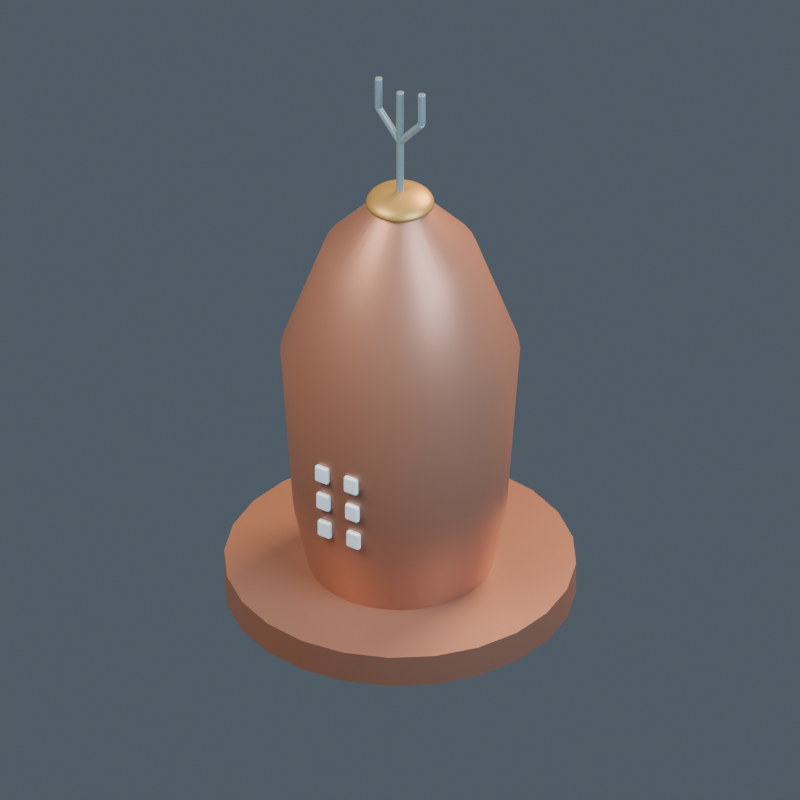 # Source: model.blend  (saved by Blender 4.5.92; exported with 4.5.12 LTS)
import bpy
from mathutils import Matrix  # noqa: F401  (used for matrix-valued properties, if any)

bpy.ops.wm.read_factory_settings(use_empty=True)
scene = bpy.context.scene
scene.name = '169 | Asteroid Shield'

# ---- collections
col_ac19___asteroid_shield = bpy.data.collections.new('AC19 | Asteroid Shield'); scene.collection.children.link(col_ac19___asteroid_shield)

# ---- materials (node trees are filled in below, after node groups)
mat_achaean___body = bpy.data.materials.new('achaean | body')
mat_achaean___body.diffuse_color = (0.4, 0.18, 0.12, 1.0)
mat_achaean___cap = bpy.data.materials.new('achaean | cap')
mat_achaean___cap.diffuse_color = (0.47, 0.28, 0.08, 1.0)
mat_achaean___light = bpy.data.materials.new('achaean | light')
mat_achaean___light.diffuse_color = (0.65, 0.78, 0.9, 1.0)
mat_achaean___trim = bpy.data.materials.new('achaean | trim')
mat_achaean___trim.diffuse_color = (0.22, 0.31, 0.36, 1.0)

# ---- material node trees
mat_achaean___body.use_nodes = True; mat_achaean___body.node_tree.nodes.clear()
_N = mat_achaean___body.node_tree.nodes; _L = mat_achaean___body.node_tree.links
n0 = _N.new('ShaderNodeBsdfPrincipled'); n0.name = 'Principled BSDF'; n0.location = (-200, 100)
n0.inputs[0].default_value = (0.4, 0.18, 0.12, 1.0)
n0.inputs[1].default_value = 0.45
n0.inputs[2].default_value = 0.43
n0.inputs[27].default_value = (0.4, 0.18, 0.12, 1.0)
n1 = _N.new('ShaderNodeOutputMaterial'); n1.name = 'Material Output'; n1.location = (200, 100)
_L.new(n0.outputs[0], n1.inputs[0])
n1.is_active_output = True
mat_achaean___cap.use_nodes = True; mat_achaean___cap.node_tree.nodes.clear()
_N = mat_achaean___cap.node_tree.nodes; _L = mat_achaean___cap.node_tree.links
n0 = _N.new('ShaderNodeBsdfPrincipled'); n0.name = 'Principled BSDF'; n0.location = (-200, 100)
n0.inputs[0].default_value = (0.47, 0.28, 0.08, 1.0)
n0.inputs[1].default_value = 0.45
n0.inputs[2].default_value = 0.43
n0.inputs[27].default_value = (0.47, 0.28, 0.08, 1.0)
n1 = _N.new('ShaderNodeOutputMaterial'); n1.name = 'Material Output'; n1.location = (200, 100)
_L.new(n0.outputs[0], n1.inputs[0])
n1.is_active_output = True
mat_achaean___light.use_nodes = True; mat_achaean___light.node_tree.nodes.clear()
_N = mat_achaean___light.node_tree.nodes; _L = mat_achaean___light.node_tree.links
n0 = _N.new('ShaderNodeBsdfPrincipled'); n0.name = 'Principled BSDF'; n0.location = (-200, 100)
n0.inputs[0].default_value = (0.65, 0.78, 0.9, 1.0)
n0.inputs[1].default_value = 0.1
n0.inputs[2].default_value = 0.43
n0.inputs[27].default_value = (0.65, 0.78, 0.9, 1.0)
n0.inputs[28].default_value = 0.25
n1 = _N.new('ShaderNodeOutputMaterial'); n1.name = 'Material Output'; n1.location = (200, 100)
_L.new(n0.outputs[0], n1.inputs[0])
n1.is_active_output = True
mat_achaean___trim.use_nodes = True; mat_achaean___trim.node_tree.nodes.clear()
_N = mat_achaean___trim.node_tree.nodes; _L = mat_achaean___trim.node_tree.links
n0 = _N.new('ShaderNodeBsdfPrincipled'); n0.name = 'Principled BSDF'; n0.location = (-200, 100)
n0.inputs[0].default_value = (0.22, 0.31, 0.36, 1.0)
n0.inputs[1].default_value = 0.45
n0.inputs[2].default_value = 0.43
n0.inputs[27].default_value = (0.22, 0.31, 0.36, 1.0)
n1 = _N.new('ShaderNodeOutputMaterial'); n1.name = 'Material Output'; n1.location = (200, 100)
_L.new(n0.outputs[0], n1.inputs[0])
n1.is_active_output = True

# ---- world
world_openfa_ambient = bpy.data.worlds.new('OpenFA ambient'); scene.world = world_openfa_ambient
world_openfa_ambient.use_nodes = True; world_openfa_ambient.node_tree.nodes.clear()
_N = world_openfa_ambient.node_tree.nodes; _L = world_openfa_ambient.node_tree.links
n0 = _N.new('ShaderNodeBackground'); n0.name = 'Background'; n0.location = (-200, 100)
n0.inputs[0].default_value = (0.19, 0.24, 0.3, 1.0)
n0.inputs[1].default_value = 0.45
n1 = _N.new('ShaderNodeOutputWorld'); n1.name = 'World Output'; n1.location = (200, 100)
_L.new(n0.outputs[0], n1.inputs[0])
n1.is_active_output = True

# ---- cameras
cam_camera = bpy.data.cameras.new('Camera')
cam_camera.type = 'ORTHO'
cam_camera.clip_end = 100.0
cam_camera.ortho_scale = 4.627

# ---- lights
light_area = bpy.data.lights.new('Area', 'AREA')
light_area.color = (1.0, 0.91, 0.78)
light_area.energy = 1100.0
light_area.size = 5.0
light_area.size_y = 1.0
light_area_001 = bpy.data.lights.new('Area.001', 'AREA')
light_area_001.color = (0.65, 0.83, 1.0)
light_area_001.energy = 650.0
light_area_001.size = 4.0
light_area_001.size_y = 1.0
light_area_002 = bpy.data.lights.new('Area.002', 'AREA')
light_area_002.color = (1.0, 0.66, 0.35)
light_area_002.energy = 900.0
light_area_002.size = 3.0
light_area_002.size_y = 1.0

# ---- meshes
me_foundation_drum_mesh = bpy.data.meshes.new('Foundation drum mesh')
me_foundation_drum_mesh.from_pydata([(1.02, 0.0, 0.0), (0.9852, 0.264, 0.0), (0.8833, 0.51, 0.0), (0.7212, 0.7212, 0.0), (0.51, 0.8833, 0.0), (0.264, 0.9852, 0.0), (6.246e-17, 1.02, 0.0), (-0.264, 0.9852, 0.0), (-0.51, 0.8833, 0.0), (-0.7212, 0.7212, 0.0), (-0.8833, 0.51, 0.0), (-0.9852, 0.264, 0.0), (-1.02, 1.249e-16, 0.0), (-0.9852, -0.264, 0.0), (-0.8833, -0.51, 0.0), (-0.7212, -0.7212, 0.0), (-0.51, -0.8833, 0.0), (-0.264, -0.9852, 0.0), (-1.874e-16, -1.02, 0.0), (0.264, -0.9852, 0.0), (0.51, -0.8833, 0.0), (0.7212, -0.7212, 0.0), (0.8833, -0.51, 0.0), (0.9852, -0.264, 0.0), (1.02, 0.0, 0.2), (0.9852, 0.264, 0.2), (0.8833, 0.51, 0.2), (0.7212, 0.7212, 0.2), (0.51, 0.8833, 0.2), (0.264, 0.9852, 0.2), (6.246e-17, 1.02, 0.2), (-0.264, 0.9852, 0.2), (-0.51, 0.8833, 0.2), (-0.7212, 0.7212, 0.2), (-0.8833, 0.51, 0.2), (-0.9852, 0.264, 0.2), (-1.02, 1.249e-16, 0.2), (-0.9852, -0.264, 0.2), (-0.8833, -0.51, 0.2), (-0.7212, -0.7212, 0.2), (-0.51, -0.8833, 0.2), (-0.264, -0.9852, 0.2), (-1.874e-16, -1.02, 0.2), (0.264, -0.9852, 0.2), (0.51, -0.8833, 0.2), (0.7212, -0.7212, 0.2), (0.8833, -0.51, 0.2), (0.9852, -0.264, 0.2)], [], [(23, 22, 21, 20, 19, 18, 17, 16, 15, 14, 13, 12, 11, 10, 9, 8, 7, 6, 5, 4, 3, 2, 1, 0), (0, 1, 25, 24), (1, 2, 26, 25), (2, 3, 27, 26), (3, 4, 28, 27), (4, 5, 29, 28), (5, 6, 30, 29), (6, 7, 31, 30), (7, 8, 32, 31), (8, 9, 33, 32), (9, 10, 34, 33), (10, 11, 35, 34), (11, 12, 36, 35), (12, 13, 37, 36), (13, 14, 38, 37), (14, 15, 39, 38), (15, 16, 40, 39), (16, 17, 41, 40), (17, 18, 42, 41), (18, 19, 43, 42), (19, 20, 44, 43), (20, 21, 45, 44), (21, 22, 46, 45), (22, 23, 47, 46), (23, 0, 24, 47), (24, 25, 26, 27, 28, 29, 30, 31, 32, 33, 34, 35, 36, 37, 38, 39, 40, 41, 42, 43, 44, 45, 46, 47)])
me_foundation_drum_mesh.polygons.foreach_set('use_smooth', [0, 1, 1, 1, 1, 1, 1, 1, 1, 1, 1, 1, 1, 1, 1, 1, 1, 1, 1, 1, 1, 1, 1, 1, 1, 0])
me_foundation_drum_mesh.materials.append(mat_achaean___body)
me_foundation_drum_mesh.update()
me_bulb_shaped_chamber_mesh = bpy.data.meshes.new('Bulb shaped chamber mesh')
me_bulb_shaped_chamber_mesh.from_pydata([(0.496, 0.0, 0.0), (0.4865, 0.09676, 0.0), (0.4582, 0.1898, 0.0), (0.4124, 0.2756, 0.0), (0.3507, 0.3507, 0.0), (0.2756, 0.4124, 0.0), (0.1898, 0.4582, 0.0), (0.09676, 0.4865, 0.0), (3.037e-17, 0.496, 0.0), (-0.09676, 0.4865, 0.0), (-0.1898, 0.4582, 0.0), (-0.2756, 0.4124, 0.0), (-0.3507, 0.3507, 0.0), (-0.4124, 0.2756, 0.0), (-0.4582, 0.1898, 0.0), (-0.4865, 0.09676, 0.0), (-0.496, 6.074e-17, 0.0), (-0.4865, -0.09676, 0.0), (-0.4582, -0.1898, 0.0), (-0.4124, -0.2756, 0.0), (-0.3507, -0.3507, 0.0), (-0.2756, -0.4124, 0.0), (-0.1898, -0.4582, 0.0), (-0.09676, -0.4865, 0.0), (-9.111e-17, -0.496, 0.0), (0.09676, -0.4865, 0.0), (0.1898, -0.4582, 0.0), (0.2756, -0.4124, 0.0), (0.3507, -0.3507, 0.0), (0.4124, -0.2756, 0.0), (0.4582, -0.1898, 0.0), (0.4865, -0.09676, 0.0), (0.62, 0.0, 0.594), (0.6081, 0.121, 0.594), (0.5728, 0.2373, 0.594), (0.5155, 0.3445, 0.594), (0.4384, 0.4384, 0.594), (0.3445, 0.5155, 0.594), (0.2373, 0.5728, 0.594), (0.121, 0.6081, 0.594), (3.796e-17, 0.62, 0.594), (-0.121, 0.6081, 0.594), (-0.2373, 0.5728, 0.594), (-0.3445, 0.5155, 0.594), (-0.4384, 0.4384, 0.594), (-0.5155, 0.3445, 0.594), (-0.5728, 0.2373, 0.594), (-0.6081, 0.121, 0.594), (-0.62, 7.593e-17, 0.594), (-0.6081, -0.121, 0.594), (-0.5728, -0.2373, 0.594), (-0.5155, -0.3445, 0.594), (-0.4384, -0.4384, 0.594), (-0.3445, -0.5155, 0.594), (-0.2373, -0.5728, 0.594), (-0.121, -0.6081, 0.594), (-1.139e-16, -0.62, 0.594), (0.121, -0.6081, 0.594), (0.2373, -0.5728, 0.594), (0.3445, -0.5155, 0.594), (0.4384, -0.4384, 0.594), (0.5155, -0.3445, 0.594), (0.5728, -0.2373, 0.594), (0.6081, -0.121, 0.594), (0.6944, 0.0, 1.674), (0.6811, 0.1355, 1.674), (0.6415, 0.2657, 1.674), (0.5774, 0.3858, 1.674), (0.491, 0.491, 1.674), (0.3858, 0.5774, 1.674), (0.2657, 0.6415, 1.674), (0.1355, 0.6811, 1.674), (4.252e-17, 0.6944, 1.674), (-0.1355, 0.6811, 1.674), (-0.2657, 0.6415, 1.674), (-0.3858, 0.5774, 1.674), (-0.491, 0.491, 1.674), (-0.5774, 0.3858, 1.674), (-0.6415, 0.2657, 1.674), (-0.6811, 0.1355, 1.674), (-0.6944, 8.504e-17, 1.674), (-0.6811, -0.1355, 1.674), (-0.6415, -0.2657, 1.674), (-0.5774, -0.3858, 1.674), (-0.491, -0.491, 1.674), (-0.3858, -0.5774, 1.674), (-0.2657, -0.6415, 1.674), (-0.1355, -0.6811, 1.674), (-1.276e-16, -0.6944, 1.674), (0.1355, -0.6811, 1.674), (0.2657, -0.6415, 1.674), (0.3858, -0.5774, 1.674), (0.491, -0.491, 1.674), (0.5774, -0.3858, 1.674), (0.6415, -0.2657, 1.674), (0.6811, -0.1355, 1.674), (0.4464, 0.0, 2.376), (0.4378, 0.08709, 2.376), (0.4124, 0.1708, 2.376), (0.3712, 0.248, 2.376), (0.3157, 0.3157, 2.376), (0.248, 0.3712, 2.376), (0.1708, 0.4124, 2.376), (0.08709, 0.4378, 2.376), (2.733e-17, 0.4464, 2.376), (-0.08709, 0.4378, 2.376), (-0.1708, 0.4124, 2.376), (-0.248, 0.3712, 2.376), (-0.3157, 0.3157, 2.376), (-0.3712, 0.248, 2.376), (-0.4124, 0.1708, 2.376), (-0.4378, 0.08709, 2.376), (-0.4464, 5.467e-17, 2.376), (-0.4378, -0.08709, 2.376), (-0.4124, -0.1708, 2.376), (-0.3712, -0.248, 2.376), (-0.3157, -0.3157, 2.376), (-0.248, -0.3712, 2.376), (-0.1708, -0.4124, 2.376), (-0.08709, -0.4378, 2.376), (-8.2e-17, -0.4464, 2.376), (0.08709, -0.4378, 2.376), (0.1708, -0.4124, 2.376), (0.248, -0.3712, 2.376), (0.3157, -0.3157, 2.376), (0.3712, -0.248, 2.376), (0.4124, -0.1708, 2.376), (0.4378, -0.08709, 2.376), (0.155, 0.0, 2.7), (0.152, 0.03024, 2.7), (0.1432, 0.05932, 2.7), (0.1289, 0.08611, 2.7), (0.1096, 0.1096, 2.7), (0.08611, 0.1289, 2.7), (0.05932, 0.1432, 2.7), (0.03024, 0.152, 2.7), (9.491e-18, 0.155, 2.7), (-0.03024, 0.152, 2.7), (-0.05932, 0.1432, 2.7), (-0.08611, 0.1289, 2.7), (-0.1096, 0.1096, 2.7), (-0.1289, 0.08611, 2.7), (-0.1432, 0.05932, 2.7), (-0.152, 0.03024, 2.7), (-0.155, 1.898e-17, 2.7), (-0.152, -0.03024, 2.7), (-0.1432, -0.05932, 2.7), (-0.1289, -0.08611, 2.7), (-0.1096, -0.1096, 2.7), (-0.08611, -0.1289, 2.7), (-0.05932, -0.1432, 2.7), (-0.03024, -0.152, 2.7), (-2.847e-17, -0.155, 2.7), (0.03024, -0.152, 2.7), (0.05932, -0.1432, 2.7), (0.08611, -0.1289, 2.7), (0.1096, -0.1096, 2.7), (0.1289, -0.08611, 2.7), (0.1432, -0.05932, 2.7), (0.152, -0.03024, 2.7)], [], [(31, 30, 29, 28, 27, 26, 25, 24, 23, 22, 21, 20, 19, 18, 17, 16, 15, 14, 13, 12, 11, 10, 9, 8, 7, 6, 5, 4, 3, 2, 1, 0), (0, 1, 33, 32), (1, 2, 34, 33), (2, 3, 35, 34), (3, 4, 36, 35), (4, 5, 37, 36), (5, 6, 38, 37), (6, 7, 39, 38), (7, 8, 40, 39), (8, 9, 41, 40), (9, 10, 42, 41), (10, 11, 43, 42), (11, 12, 44, 43), (12, 13, 45, 44), (13, 14, 46, 45), (14, 15, 47, 46), (15, 16, 48, 47), (16, 17, 49, 48), (17, 18, 50, 49), (18, 19, 51, 50), (19, 20, 52, 51), (20, 21, 53, 52), (21, 22, 54, 53), (22, 23, 55, 54), (23, 24, 56, 55), (24, 25, 57, 56), (25, 26, 58, 57), (26, 27, 59, 58), (27, 28, 60, 59), (28, 29, 61, 60), (29, 30, 62, 61), (30, 31, 63, 62), (31, 0, 32, 63), (32, 33, 65, 64), (33, 34, 66, 65), (34, 35, 67, 66), (35, 36, 68, 67), (36, 37, 69, 68), (37, 38, 70, 69), (38, 39, 71, 70), (39, 40, 72, 71), (40, 41, 73, 72), (41, 42, 74, 73), (42, 43, 75, 74), (43, 44, 76, 75), (44, 45, 77, 76), (45, 46, 78, 77), (46, 47, 79, 78), (47, 48, 80, 79), (48, 49, 81, 80), (49, 50, 82, 81), (50, 51, 83, 82), (51, 52, 84, 83), (52, 53, 85, 84), (53, 54, 86, 85), (54, 55, 87, 86), (55, 56, 88, 87), (56, 57, 89, 88), (57, 58, 90, 89), (58, 59, 91, 90), (59, 60, 92, 91), (60, 61, 93, 92), (61, 62, 94, 93), (62, 63, 95, 94), (63, 32, 64, 95), (64, 65, 97, 96), (65, 66, 98, 97), (66, 67, 99, 98), (67, 68, 100, 99), (68, 69, 101, 100), (69, 70, 102, 101), (70, 71, 103, 102), (71, 72, 104, 103), (72, 73, 105, 104), (73, 74, 106, 105), (74, 75, 107, 106), (75, 76, 108, 107), (76, 77, 109, 108), (77, 78, 110, 109), (78, 79, 111, 110), (79, 80, 112, 111), (80, 81, 113, 112), (81, 82, 114, 113), (82, 83, 115, 114), (83, 84, 116, 115), (84, 85, 117, 116), (85, 86, 118, 117), (86, 87, 119, 118), (87, 88, 120, 119), (88, 89, 121, 120), (89, 90, 122, 121), (90, 91, 123, 122), (91, 92, 124, 123), (92, 93, 125, 124), (93, 94, 126, 125), (94, 95, 127, 126), (95, 64, 96, 127), (96, 97, 129, 128), (97, 98, 130, 129), (98, 99, 131, 130), (99, 100, 132, 131), (100, 101, 133, 132), (101, 102, 134, 133), (102, 103, 135, 134), (103, 104, 136, 135), (104, 105, 137, 136), (105, 106, 138, 137), (106, 107, 139, 138), (107, 108, 140, 139), (108, 109, 141, 140), (109, 110, 142, 141), (110, 111, 143, 142), (111, 112, 144, 143), (112, 113, 145, 144), (113, 114, 146, 145), (114, 115, 147, 146), (115, 116, 148, 147), (116, 117, 149, 148), (117, 118, 150, 149), (118, 119, 151, 150), (119, 120, 152, 151), (120, 121, 153, 152), (121, 122, 154, 153), (122, 123, 155, 154), (123, 124, 156, 155), (124, 125, 157, 156), (125, 126, 158, 157), (126, 127, 159, 158), (127, 96, 128, 159), (128, 129, 130, 131, 132, 133, 134, 135, 136, 137, 138, 139, 140, 141, 142, 143, 144, 145, 146, 147, 148, 149, 150, 151, 152, 153, 154, 155, 156, 157, 158, 159)])
me_bulb_shaped_chamber_mesh.polygons.foreach_set('use_smooth', [0, 1, 1, 1, 1, 1, 1, 1, 1, 1, 1, 1, 1, 1, 1, 1, 1, 1, 1, 1, 1, 1, 1, 1, 1, 1, 1, 1, 1, 1, 1, 1, 1, 1, 1, 1, 1, 1, 1, 1, 1, 1, 1, 1, 1, 1, 1, 1, 1, 1, 1, 1, 1, 1, 1, 1, 1, 1, 1, 1, 1, 1, 1, 1, 1, 1, 1, 1, 1, 1, 1, 1, 1, 1, 1, 1, 1, 1, 1, 1, 1, 1, 1, 1, 1, 1, 1, 1, 1, 1, 1, 1, 1, 1, 1, 1, 1, 1, 1, 1, 1, 1, 1, 1, 1, 1, 1, 1, 1, 1, 1, 1, 1, 1, 1, 1, 1, 1, 1, 1, 1, 1, 1, 1, 1, 1, 1, 1, 1, 0])
me_bulb_shaped_chamber_mesh.materials.append(mat_achaean___body)
me_bulb_shaped_chamber_mesh.update()
me_tower_crown_mesh = bpy.data.meshes.new('Tower crown mesh')
me_tower_crown_mesh.from_pydata([(0.1984, 0.0, 2.7), (0.1946, 0.03871, 2.7), (0.1833, 0.07592, 2.7), (0.165, 0.1102, 2.7), (0.1403, 0.1403, 2.7), (0.1102, 0.165, 2.7), (0.07592, 0.1833, 2.7), (0.03871, 0.1946, 2.7), (1.215e-17, 0.1984, 2.7), (-0.03871, 0.1946, 2.7), (-0.07592, 0.1833, 2.7), (-0.1102, 0.165, 2.7), (-0.1403, 0.1403, 2.7), (-0.165, 0.1102, 2.7), (-0.1833, 0.07592, 2.7), (-0.1946, 0.03871, 2.7), (-0.1984, 2.43e-17, 2.7), (-0.1946, -0.03871, 2.7), (-0.1833, -0.07592, 2.7), (-0.165, -0.1102, 2.7), (-0.1403, -0.1403, 2.7), (-0.1102, -0.165, 2.7), (-0.07592, -0.1833, 2.7), (-0.03871, -0.1946, 2.7), (-3.645e-17, -0.1984, 2.7), (0.03871, -0.1946, 2.7), (0.07592, -0.1833, 2.7), (0.1102, -0.165, 2.7), (0.1403, -0.1403, 2.7), (0.165, -0.1102, 2.7), (0.1833, -0.07592, 2.7), (0.1946, -0.03871, 2.7), (0.1954, 0.0, 2.716), (0.1916, 0.03812, 2.716), (0.1805, 0.07477, 2.716), (0.1625, 0.1086, 2.716), (0.1382, 0.1382, 2.716), (0.1086, 0.1625, 2.716), (0.07477, 0.1805, 2.716), (0.03812, 0.1916, 2.716), (1.196e-17, 0.1954, 2.716), (-0.03812, 0.1916, 2.716), (-0.07477, 0.1805, 2.716), (-0.1086, 0.1625, 2.716), (-0.1382, 0.1382, 2.716), (-0.1625, 0.1086, 2.716), (-0.1805, 0.07477, 2.716), (-0.1916, 0.03812, 2.716), (-0.1954, 2.393e-17, 2.716), (-0.1916, -0.03812, 2.716), (-0.1805, -0.07477, 2.716), (-0.1625, -0.1086, 2.716), (-0.1382, -0.1382, 2.716), (-0.1086, -0.1625, 2.716), (-0.07477, -0.1805, 2.716), (-0.03812, -0.1916, 2.716), (-3.589e-17, -0.1954, 2.716), (0.03812, -0.1916, 2.716), (0.07477, -0.1805, 2.716), (0.1086, -0.1625, 2.716), (0.1382, -0.1382, 2.716), (0.1625, -0.1086, 2.716), (0.1805, -0.07477, 2.716), (0.1916, -0.03812, 2.716), (0.1864, 0.0, 2.731), (0.1829, 0.03637, 2.731), (0.1722, 0.07135, 2.731), (0.155, 0.1036, 2.731), (0.1318, 0.1318, 2.731), (0.1036, 0.155, 2.731), (0.07135, 0.1722, 2.731), (0.03637, 0.1829, 2.731), (1.142e-17, 0.1864, 2.731), (-0.03637, 0.1829, 2.731), (-0.07135, 0.1722, 2.731), (-0.1036, 0.155, 2.731), (-0.1318, 0.1318, 2.731), (-0.155, 0.1036, 2.731), (-0.1722, 0.07135, 2.731), (-0.1829, 0.03637, 2.731), (-0.1864, 2.283e-17, 2.731), (-0.1829, -0.03637, 2.731), (-0.1722, -0.07135, 2.731), (-0.155, -0.1036, 2.731), (-0.1318, -0.1318, 2.731), (-0.1036, -0.155, 2.731), (-0.07135, -0.1722, 2.731), (-0.03637, -0.1829, 2.731), (-3.425e-17, -0.1864, 2.731), (0.03637, -0.1829, 2.731), (0.07135, -0.1722, 2.731), (0.1036, -0.155, 2.731), (0.1318, -0.1318, 2.731), (0.155, -0.1036, 2.731), (0.1722, -0.07135, 2.731), (0.1829, -0.03637, 2.731), (0.1718, 0.0, 2.745), (0.1685, 0.03352, 2.745), (0.1587, 0.06575, 2.745), (0.1429, 0.09546, 2.745), (0.1215, 0.1215, 2.745), (0.09546, 0.1429, 2.745), (0.06575, 0.1587, 2.745), (0.03352, 0.1685, 2.745), (1.052e-17, 0.1718, 2.745), (-0.03352, 0.1685, 2.745), (-0.06575, 0.1587, 2.745), (-0.09546, 0.1429, 2.745), (-0.1215, 0.1215, 2.745), (-0.1429, 0.09546, 2.745), (-0.1587, 0.06575, 2.745), (-0.1685, 0.03352, 2.745), (-0.1718, 2.104e-17, 2.745), (-0.1685, -0.03352, 2.745), (-0.1587, -0.06575, 2.745), (-0.1429, -0.09546, 2.745), (-0.1215, -0.1215, 2.745), (-0.09546, -0.1429, 2.745), (-0.06575, -0.1587, 2.745), (-0.03352, -0.1685, 2.745), (-3.156e-17, -0.1718, 2.745), (0.03352, -0.1685, 2.745), (0.06575, -0.1587, 2.745), (0.09546, -0.1429, 2.745), (0.1215, -0.1215, 2.745), (0.1429, -0.09546, 2.745), (0.1587, -0.06575, 2.745), (0.1685, -0.03352, 2.745), (0.152, 0.0, 2.757), (0.1491, 0.02965, 2.757), (0.1404, 0.05816, 2.757), (0.1264, 0.08444, 2.757), (0.1075, 0.1075, 2.757), (0.08444, 0.1264, 2.757), (0.05816, 0.1404, 2.757), (0.02965, 0.1491, 2.757), (9.306e-18, 0.152, 2.757), (-0.02965, 0.1491, 2.757), (-0.05816, 0.1404, 2.757), (-0.08444, 0.1264, 2.757), (-0.1075, 0.1075, 2.757), (-0.1264, 0.08444, 2.757), (-0.1404, 0.05816, 2.757), (-0.1491, 0.02965, 2.757), (-0.152, 1.861e-17, 2.757), (-0.1491, -0.02965, 2.757), (-0.1404, -0.05816, 2.757), (-0.1264, -0.08444, 2.757), (-0.1075, -0.1075, 2.757), (-0.08444, -0.1264, 2.757), (-0.05816, -0.1404, 2.757), (-0.02965, -0.1491, 2.757), (-2.792e-17, -0.152, 2.757), (0.02965, -0.1491, 2.757), (0.05816, -0.1404, 2.757), (0.08444, -0.1264, 2.757), (0.1075, -0.1075, 2.757), (0.1264, -0.08444, 2.757), (0.1404, -0.05816, 2.757), (0.1491, -0.02965, 2.757), (0.1275, 0.0, 2.768), (0.1251, 0.02488, 2.768), (0.1178, 0.0488, 2.768), (0.106, 0.07085, 2.768), (0.09018, 0.09018, 2.768), (0.07085, 0.106, 2.768), (0.0488, 0.1178, 2.768), (0.02488, 0.1251, 2.768), (7.809e-18, 0.1275, 2.768), (-0.02488, 0.1251, 2.768), (-0.0488, 0.1178, 2.768), (-0.07085, 0.106, 2.768), (-0.09018, 0.09018, 2.768), (-0.106, 0.07085, 2.768), (-0.1178, 0.0488, 2.768), (-0.1251, 0.02488, 2.768), (-0.1275, 1.562e-17, 2.768), (-0.1251, -0.02488, 2.768), (-0.1178, -0.0488, 2.768), (-0.106, -0.07085, 2.768), (-0.09018, -0.09018, 2.768), (-0.07085, -0.106, 2.768), (-0.0488, -0.1178, 2.768), (-0.02488, -0.1251, 2.768), (-2.343e-17, -0.1275, 2.768), (0.02488, -0.1251, 2.768), (0.0488, -0.1178, 2.768), (0.07085, -0.106, 2.768), (0.09018, -0.09018, 2.768), (0.106, -0.07085, 2.768), (0.1178, -0.0488, 2.768), (0.1251, -0.02488, 2.768), (0.0992, 0.0, 2.777), (0.09729, 0.01935, 2.777), (0.09165, 0.03796, 2.777), (0.08248, 0.05511, 2.777), (0.07014, 0.07014, 2.777), (0.05511, 0.08248, 2.777), (0.03796, 0.09165, 2.777), (0.01935, 0.09729, 2.777), (6.074e-18, 0.0992, 2.777), (-0.01935, 0.09729, 2.777), (-0.03796, 0.09165, 2.777), (-0.05511, 0.08248, 2.777), (-0.07014, 0.07014, 2.777), (-0.08248, 0.05511, 2.777), (-0.09165, 0.03796, 2.777), (-0.09729, 0.01935, 2.777), (-0.0992, 1.215e-17, 2.777), (-0.09729, -0.01935, 2.777), (-0.09165, -0.03796, 2.777), (-0.08248, -0.05511, 2.777), (-0.07014, -0.07014, 2.777), (-0.05511, -0.08248, 2.777), (-0.03796, -0.09165, 2.777), (-0.01935, -0.09729, 2.777), (-1.822e-17, -0.0992, 2.777), (0.01935, -0.09729, 2.777), (0.03796, -0.09165, 2.777), (0.05511, -0.08248, 2.777), (0.07014, -0.07014, 2.777), (0.08248, -0.05511, 2.777), (0.09165, -0.03796, 2.777), (0.09729, -0.01935, 2.777), (0.06786, 0.0, 2.784), (0.06655, 0.01324, 2.784), (0.06269, 0.02597, 2.784), (0.05642, 0.0377, 2.784), (0.04798, 0.04798, 2.784), (0.0377, 0.05642, 2.784), (0.02597, 0.06269, 2.784), (0.01324, 0.06655, 2.784), (4.155e-18, 0.06786, 2.784), (-0.01324, 0.06655, 2.784), (-0.02597, 0.06269, 2.784), (-0.0377, 0.05642, 2.784), (-0.04798, 0.04798, 2.784), (-0.05642, 0.0377, 2.784), (-0.06269, 0.02597, 2.784), (-0.06655, 0.01324, 2.784), (-0.06786, 8.31e-18, 2.784), (-0.06655, -0.01324, 2.784), (-0.06269, -0.02597, 2.784), (-0.05642, -0.0377, 2.784), (-0.04798, -0.04798, 2.784), (-0.0377, -0.05642, 2.784), (-0.02597, -0.06269, 2.784), (-0.01324, -0.06655, 2.784), (-1.247e-17, -0.06786, 2.784), (0.01324, -0.06655, 2.784), (0.02597, -0.06269, 2.784), (0.0377, -0.05642, 2.784), (0.04798, -0.04798, 2.784), (0.05642, -0.0377, 2.784), (0.06269, -0.02597, 2.784), (0.06655, -0.01324, 2.784), (0.03445, 0.0, 2.788), (0.03379, 0.006721, 2.788), (0.03183, 0.01318, 2.788), (0.02865, 0.01914, 2.788), (0.02436, 0.02436, 2.788), (0.01914, 0.02865, 2.788), (0.01318, 0.03183, 2.788), (0.006721, 0.03379, 2.788), (2.11e-18, 0.03445, 2.788), (-0.006721, 0.03379, 2.788), (-0.01318, 0.03183, 2.788), (-0.01914, 0.02865, 2.788), (-0.02436, 0.02436, 2.788), (-0.02865, 0.01914, 2.788), (-0.03183, 0.01318, 2.788), (-0.03379, 0.006721, 2.788), (-0.03445, 4.219e-18, 2.788), (-0.03379, -0.006721, 2.788), (-0.03183, -0.01318, 2.788), (-0.02865, -0.01914, 2.788), (-0.02436, -0.02436, 2.788), (-0.01914, -0.02865, 2.788), (-0.01318, -0.03183, 2.788), (-0.006721, -0.03379, 2.788), (-6.329e-18, -0.03445, 2.788), (0.006721, -0.03379, 2.788), (0.01318, -0.03183, 2.788), (0.01914, -0.02865, 2.788), (0.02436, -0.02436, 2.788), (0.02865, -0.01914, 2.788), (0.03183, -0.01318, 2.788), (0.03379, -0.006721, 2.788), (0.008, 0.0, 2.789), (0.007846, 0.001561, 2.789), (0.007391, 0.003061, 2.789), (0.006652, 0.004445, 2.789), (0.005657, 0.005657, 2.789), (0.004445, 0.006652, 2.789), (0.003061, 0.007391, 2.789), (0.001561, 0.007846, 2.789), (4.899e-19, 0.008, 2.789), (-0.001561, 0.007846, 2.789), (-0.003061, 0.007391, 2.789), (-0.004445, 0.006652, 2.789), (-0.005657, 0.005657, 2.789), (-0.006652, 0.004445, 2.789), (-0.007391, 0.003061, 2.789), (-0.007846, 0.001561, 2.789), (-0.008, 9.797e-19, 2.789), (-0.007846, -0.001561, 2.789), (-0.007391, -0.003061, 2.789), (-0.006652, -0.004445, 2.789), (-0.005657, -0.005657, 2.789), (-0.004445, -0.006652, 2.789), (-0.003061, -0.007391, 2.789), (-0.001561, -0.007846, 2.789), (-1.47e-18, -0.008, 2.789), (0.001561, -0.007846, 2.789), (0.003061, -0.007391, 2.789), (0.004445, -0.006652, 2.789), (0.005657, -0.005657, 2.789), (0.006652, -0.004445, 2.789), (0.007391, -0.003061, 2.789), (0.007846, -0.001561, 2.789)], [], [(31, 30, 29, 28, 27, 26, 25, 24, 23, 22, 21, 20, 19, 18, 17, 16, 15, 14, 13, 12, 11, 10, 9, 8, 7, 6, 5, 4, 3, 2, 1, 0), (0, 1, 33, 32), (1, 2, 34, 33), (2, 3, 35, 34), (3, 4, 36, 35), (4, 5, 37, 36), (5, 6, 38, 37), (6, 7, 39, 38), (7, 8, 40, 39), (8, 9, 41, 40), (9, 10, 42, 41), (10, 11, 43, 42), (11, 12, 44, 43), (12, 13, 45, 44), (13, 14, 46, 45), (14, 15, 47, 46), (15, 16, 48, 47), (16, 17, 49, 48), (17, 18, 50, 49), (18, 19, 51, 50), (19, 20, 52, 51), (20, 21, 53, 52), (21, 22, 54, 53), (22, 23, 55, 54), (23, 24, 56, 55), (24, 25, 57, 56), (25, 26, 58, 57), (26, 27, 59, 58), (27, 28, 60, 59), (28, 29, 61, 60), (29, 30, 62, 61), (30, 31, 63, 62), (31, 0, 32, 63), (32, 33, 65, 64), (33, 34, 66, 65), (34, 35, 67, 66), (35, 36, 68, 67), (36, 37, 69, 68), (37, 38, 70, 69), (38, 39, 71, 70), (39, 40, 72, 71), (40, 41, 73, 72), (41, 42, 74, 73), (42, 43, 75, 74), (43, 44, 76, 75), (44, 45, 77, 76), (45, 46, 78, 77), (46, 47, 79, 78), (47, 48, 80, 79), (48, 49, 81, 80), (49, 50, 82, 81), (50, 51, 83, 82), (51, 52, 84, 83), (52, 53, 85, 84), (53, 54, 86, 85), (54, 55, 87, 86), (55, 56, 88, 87), (56, 57, 89, 88), (57, 58, 90, 89), (58, 59, 91, 90), (59, 60, 92, 91), (60, 61, 93, 92), (61, 62, 94, 93), (62, 63, 95, 94), (63, 32, 64, 95), (64, 65, 97, 96), (65, 66, 98, 97), (66, 67, 99, 98), (67, 68, 100, 99), (68, 69, 101, 100), (69, 70, 102, 101), (70, 71, 103, 102), (71, 72, 104, 103), (72, 73, 105, 104), (73, 74, 106, 105), (74, 75, 107, 106), (75, 76, 108, 107), (76, 77, 109, 108), (77, 78, 110, 109), (78, 79, 111, 110), (79, 80, 112, 111), (80, 81, 113, 112), (81, 82, 114, 113), (82, 83, 115, 114), (83, 84, 116, 115), (84, 85, 117, 116), (85, 86, 118, 117), (86, 87, 119, 118), (87, 88, 120, 119), (88, 89, 121, 120), (89, 90, 122, 121), (90, 91, 123, 122), (91, 92, 124, 123), (92, 93, 125, 124), (93, 94, 126, 125), (94, 95, 127, 126), (95, 64, 96, 127), (96, 97, 129, 128), (97, 98, 130, 129), (98, 99, 131, 130), (99, 100, 132, 131), (100, 101, 133, 132), (101, 102, 134, 133), (102, 103, 135, 134), (103, 104, 136, 135), (104, 105, 137, 136), (105, 106, 138, 137), (106, 107, 139, 138), (107, 108, 140, 139), (108, 109, 141, 140), (109, 110, 142, 141), (110, 111, 143, 142), (111, 112, 144, 143), (112, 113, 145, 144), (113, 114, 146, 145), (114, 115, 147, 146), (115, 116, 148, 147), (116, 117, 149, 148), (117, 118, 150, 149), (118, 119, 151, 150), (119, 120, 152, 151), (120, 121, 153, 152), (121, 122, 154, 153), (122, 123, 155, 154), (123, 124, 156, 155), (124, 125, 157, 156), (125, 126, 158, 157), (126, 127, 159, 158), (127, 96, 128, 159), (128, 129, 161, 160), (129, 130, 162, 161), (130, 131, 163, 162), (131, 132, 164, 163), (132, 133, 165, 164), (133, 134, 166, 165), (134, 135, 167, 166), (135, 136, 168, 167), (136, 137, 169, 168), (137, 138, 170, 169), (138, 139, 171, 170), (139, 140, 172, 171), (140, 141, 173, 172), (141, 142, 174, 173), (142, 143, 175, 174), (143, 144, 176, 175), (144, 145, 177, 176), (145, 146, 178, 177), (146, 147, 179, 178), (147, 148, 180, 179), (148, 149, 181, 180), (149, 150, 182, 181), (150, 151, 183, 182), (151, 152, 184, 183), (152, 153, 185, 184), (153, 154, 186, 185), (154, 155, 187, 186), (155, 156, 188, 187), (156, 157, 189, 188), (157, 158, 190, 189), (158, 159, 191, 190), (159, 128, 160, 191), (160, 161, 193, 192), (161, 162, 194, 193), (162, 163, 195, 194), (163, 164, 196, 195), (164, 165, 197, 196), (165, 166, 198, 197), (166, 167, 199, 198), (167, 168, 200, 199), (168, 169, 201, 200), (169, 170, 202, 201), (170, 171, 203, 202), (171, 172, 204, 203), (172, 173, 205, 204), (173, 174, 206, 205), (174, 175, 207, 206), (175, 176, 208, 207), (176, 177, 209, 208), (177, 178, 210, 209), (178, 179, 211, 210), (179, 180, 212, 211), (180, 181, 213, 212), (181, 182, 214, 213), (182, 183, 215, 214), (183, 184, 216, 215), (184, 185, 217, 216), (185, 186, 218, 217), (186, 187, 219, 218), (187, 188, 220, 219), (188, 189, 221, 220), (189, 190, 222, 221), (190, 191, 223, 222), (191, 160, 192, 223), (192, 193, 225, 224), (193, 194, 226, 225), (194, 195, 227, 226), (195, 196, 228, 227), (196, 197, 229, 228), (197, 198, 230, 229), (198, 199, 231, 230), (199, 200, 232, 231), (200, 201, 233, 232), (201, 202, 234, 233), (202, 203, 235, 234), (203, 204, 236, 235), (204, 205, 237, 236), (205, 206, 238, 237), (206, 207, 239, 238), (207, 208, 240, 239), (208, 209, 241, 240), (209, 210, 242, 241), (210, 211, 243, 242), (211, 212, 244, 243), (212, 213, 245, 244), (213, 214, 246, 245), (214, 215, 247, 246), (215, 216, 248, 247), (216, 217, 249, 248), (217, 218, 250, 249), (218, 219, 251, 250), (219, 220, 252, 251), (220, 221, 253, 252), (221, 222, 254, 253), (222, 223, 255, 254), (223, 192, 224, 255), (224, 225, 257, 256), (225, 226, 258, 257), (226, 227, 259, 258), (227, 228, 260, 259), (228, 229, 261, 260), (229, 230, 262, 261), (230, 231, 263, 262), (231, 232, 264, 263), (232, 233, 265, 264), (233, 234, 266, 265), (234, 235, 267, 266), (235, 236, 268, 267), (236, 237, 269, 268), (237, 238, 270, 269), (238, 239, 271, 270), (239, 240, 272, 271), (240, 241, 273, 272), (241, 242, 274, 273), (242, 243, 275, 274), (243, 244, 276, 275), (244, 245, 277, 276), (245, 246, 278, 277), (246, 247, 279, 278), (247, 248, 280, 279), (248, 249, 281, 280), (249, 250, 282, 281), (250, 251, 283, 282), (251, 252, 284, 283), (252, 253, 285, 284), (253, 254, 286, 285), (254, 255, 287, 286), (255, 224, 256, 287), (256, 257, 289, 288), (257, 258, 290, 289), (258, 259, 291, 290), (259, 260, 292, 291), (260, 261, 293, 292), (261, 262, 294, 293), (262, 263, 295, 294), (263, 264, 296, 295), (264, 265, 297, 296), (265, 266, 298, 297), (266, 267, 299, 298), (267, 268, 300, 299), (268, 269, 301, 300), (269, 270, 302, 301), (270, 271, 303, 302), (271, 272, 304, 303), (272, 273, 305, 304), (273, 274, 306, 305), (274, 275, 307, 306), (275, 276, 308, 307), (276, 277, 309, 308), (277, 278, 310, 309), (278, 279, 311, 310), (279, 280, 312, 311), (280, 281, 313, 312), (281, 282, 314, 313), (282, 283, 315, 314), (283, 284, 316, 315), (284, 285, 317, 316), (285, 286, 318, 317), (286, 287, 319, 318), (287, 256, 288, 319), (288, 289, 290, 291, 292, 293, 294, 295, 296, 297, 298, 299, 300, 301, 302, 303, 304, 305, 306, 307, 308, 309, 310, 311, 312, 313, 314, 315, 316, 317, 318, 319)])
me_tower_crown_mesh.polygons.foreach_set('use_smooth', [0, 1, 1, 1, 1, 1, 1, 1, 1, 1, 1, 1, 1, 1, 1, 1, 1, 1, 1, 1, 1, 1, 1, 1, 1, 1, 1, 1, 1, 1, 1, 1, 1, 1, 1, 1, 1, 1, 1, 1, 1, 1, 1, 1, 1, 1, 1, 1, 1, 1, 1, 1, 1, 1, 1, 1, 1, 1, 1, 1, 1, 1, 1, 1, 1, 1, 1, 1, 1, 1, 1, 1, 1, 1, 1, 1, 1, 1, 1, 1, 1, 1, 1, 1, 1, 1, 1, 1, 1, 1, 1, 1, 1, 1, 1, 1, 1, 1, 1, 1, 1, 1, 1, 1, 1, 1, 1, 1, 1, 1, 1, 1, 1, 1, 1, 1, 1, 1, 1, 1, 1, 1, 1, 1, 1, 1, 1, 1, 1, 1, 1, 1, 1, 1, 1, 1, 1, 1, 1, 1, 1, 1, 1, 1, 1, 1, 1, 1, 1, 1, 1, 1, 1, 1, 1, 1, 1, 1, 1, 1, 1, 1, 1, 1, 1, 1, 1, 1, 1, 1, 1, 1, 1, 1, 1, 1, 1, 1, 1, 1, 1, 1, 1, 1, 1, 1, 1, 1, 1, 1, 1, 1, 1, 1, 1, 1, 1, 1, 1, 1, 1, 1, 1, 1, 1, 1, 1, 1, 1, 1, 1, 1, 1, 1, 1, 1, 1, 1, 1, 1, 1, 1, 1, 1, 1, 1, 1, 1, 1, 1, 1, 1, 1, 1, 1, 1, 1, 1, 1, 1, 1, 1, 1, 1, 1, 1, 1, 1, 1, 1, 1, 1, 1, 1, 1, 1, 1, 1, 1, 1, 1, 1, 1, 1, 1, 1, 1, 1, 1, 1, 1, 1, 1, 1, 1, 1, 1, 1, 1, 1, 1, 1, 1, 1, 1, 1, 1, 1, 1, 0])
me_tower_crown_mesh.materials.append(mat_achaean___cap)
me_tower_crown_mesh.update()
me_cube = bpy.data.meshes.new('Cube')
me_cube.from_pydata([(-0.045, -0.0175, -0.055), (-0.045, -0.0175, 0.055), (-0.045, 0.0175, -0.055), (-0.045, 0.0175, 0.055), (0.045, -0.0175, -0.055), (0.045, -0.0175, 0.055), (0.045, 0.0175, -0.055), (0.045, 0.0175, 0.055)], [], [(0, 1, 3, 2), (2, 3, 7, 6), (6, 7, 5, 4), (4, 5, 1, 0), (2, 6, 4, 0), (7, 3, 1, 5)])
_uv = me_cube.uv_layers.new(name='UVMap')
_uv.uv.foreach_set('vector', [0.375, 0.0, 0.625, 0.0, 0.625, 0.25, 0.375, 0.25, 0.375, 0.25, 0.625, 0.25, 0.625, 0.5, 0.375, 0.5, 0.375, 0.5, 0.625, 0.5, 0.625, 0.75, 0.375, 0.75, 0.375, 0.75, 0.625, 0.75, 0.625, 1.0, 0.375, 1.0, 0.125, 0.5, 0.375, 0.5, 0.375, 0.75, 0.125, 0.75, 0.625, 0.5, 0.875, 0.5, 0.875, 0.75, 0.625, 0.75])
me_cube.materials.append(mat_achaean___light)
me_cube.update()
me_cube_001 = bpy.data.meshes.new('Cube.001')
me_cube_001.from_pydata([(-0.045, -0.0175, -0.055), (-0.045, -0.0175, 0.055), (-0.045, 0.0175, -0.055), (-0.045, 0.0175, 0.055), (0.045, -0.0175, -0.055), (0.045, -0.0175, 0.055), (0.045, 0.0175, -0.055), (0.045, 0.0175, 0.055)], [], [(0, 1, 3, 2), (2, 3, 7, 6), (6, 7, 5, 4), (4, 5, 1, 0), (2, 6, 4, 0), (7, 3, 1, 5)])
_uv = me_cube_001.uv_layers.new(name='UVMap')
_uv.uv.foreach_set('vector', [0.375, 0.0, 0.625, 0.0, 0.625, 0.25, 0.375, 0.25, 0.375, 0.25, 0.625, 0.25, 0.625, 0.5, 0.375, 0.5, 0.375, 0.5, 0.625, 0.5, 0.625, 0.75, 0.375, 0.75, 0.375, 0.75, 0.625, 0.75, 0.625, 1.0, 0.375, 1.0, 0.125, 0.5, 0.375, 0.5, 0.375, 0.75, 0.125, 0.75, 0.625, 0.5, 0.875, 0.5, 0.875, 0.75, 0.625, 0.75])
me_cube_001.materials.append(mat_achaean___light)
me_cube_001.update()
me_cube_002 = bpy.data.meshes.new('Cube.002')
me_cube_002.from_pydata([(-0.045, -0.0175, -0.055), (-0.045, -0.0175, 0.055), (-0.045, 0.0175, -0.055), (-0.045, 0.0175, 0.055), (0.045, -0.0175, -0.055), (0.045, -0.0175, 0.055), (0.045, 0.0175, -0.055), (0.045, 0.0175, 0.055)], [], [(0, 1, 3, 2), (2, 3, 7, 6), (6, 7, 5, 4), (4, 5, 1, 0), (2, 6, 4, 0), (7, 3, 1, 5)])
_uv = me_cube_002.uv_layers.new(name='UVMap')
_uv.uv.foreach_set('vector', [0.375, 0.0, 0.625, 0.0, 0.625, 0.25, 0.375, 0.25, 0.375, 0.25, 0.625, 0.25, 0.625, 0.5, 0.375, 0.5, 0.375, 0.5, 0.625, 0.5, 0.625, 0.75, 0.375, 0.75, 0.375, 0.75, 0.625, 0.75, 0.625, 1.0, 0.375, 1.0, 0.125, 0.5, 0.375, 0.5, 0.375, 0.75, 0.125, 0.75, 0.625, 0.5, 0.875, 0.5, 0.875, 0.75, 0.625, 0.75])
me_cube_002.materials.append(mat_achaean___light)
me_cube_002.update()
me_cube_003 = bpy.data.meshes.new('Cube.003')
me_cube_003.from_pydata([(-0.045, -0.0175, -0.055), (-0.045, -0.0175, 0.055), (-0.045, 0.0175, -0.055), (-0.045, 0.0175, 0.055), (0.045, -0.0175, -0.055), (0.045, -0.0175, 0.055), (0.045, 0.0175, -0.055), (0.045, 0.0175, 0.055)], [], [(0, 1, 3, 2), (2, 3, 7, 6), (6, 7, 5, 4), (4, 5, 1, 0), (2, 6, 4, 0), (7, 3, 1, 5)])
_uv = me_cube_003.uv_layers.new(name='UVMap')
_uv.uv.foreach_set('vector', [0.375, 0.0, 0.625, 0.0, 0.625, 0.25, 0.375, 0.25, 0.375, 0.25, 0.625, 0.25, 0.625, 0.5, 0.375, 0.5, 0.375, 0.5, 0.625, 0.5, 0.625, 0.75, 0.375, 0.75, 0.375, 0.75, 0.625, 0.75, 0.625, 1.0, 0.375, 1.0, 0.125, 0.5, 0.375, 0.5, 0.375, 0.75, 0.125, 0.75, 0.625, 0.5, 0.875, 0.5, 0.875, 0.75, 0.625, 0.75])
me_cube_003.materials.append(mat_achaean___light)
me_cube_003.update()
me_cube_004 = bpy.data.meshes.new('Cube.004')
me_cube_004.from_pydata([(-0.045, -0.0175, -0.055), (-0.045, -0.0175, 0.055), (-0.045, 0.0175, -0.055), (-0.045, 0.0175, 0.055), (0.045, -0.0175, -0.055), (0.045, -0.0175, 0.055), (0.045, 0.0175, -0.055), (0.045, 0.0175, 0.055)], [], [(0, 1, 3, 2), (2, 3, 7, 6), (6, 7, 5, 4), (4, 5, 1, 0), (2, 6, 4, 0), (7, 3, 1, 5)])
_uv = me_cube_004.uv_layers.new(name='UVMap')
_uv.uv.foreach_set('vector', [0.375, 0.0, 0.625, 0.0, 0.625, 0.25, 0.375, 0.25, 0.375, 0.25, 0.625, 0.25, 0.625, 0.5, 0.375, 0.5, 0.375, 0.5, 0.625, 0.5, 0.625, 0.75, 0.375, 0.75, 0.375, 0.75, 0.625, 0.75, 0.625, 1.0, 0.375, 1.0, 0.125, 0.5, 0.375, 0.5, 0.375, 0.75, 0.125, 0.75, 0.625, 0.5, 0.875, 0.5, 0.875, 0.75, 0.625, 0.75])
me_cube_004.materials.append(mat_achaean___light)
me_cube_004.update()
me_cube_005 = bpy.data.meshes.new('Cube.005')
me_cube_005.from_pydata([(-0.045, -0.0175, -0.055), (-0.045, -0.0175, 0.055), (-0.045, 0.0175, -0.055), (-0.045, 0.0175, 0.055), (0.045, -0.0175, -0.055), (0.045, -0.0175, 0.055), (0.045, 0.0175, -0.055), (0.045, 0.0175, 0.055)], [], [(0, 1, 3, 2), (2, 3, 7, 6), (6, 7, 5, 4), (4, 5, 1, 0), (2, 6, 4, 0), (7, 3, 1, 5)])
_uv = me_cube_005.uv_layers.new(name='UVMap')
_uv.uv.foreach_set('vector', [0.375, 0.0, 0.625, 0.0, 0.625, 0.25, 0.375, 0.25, 0.375, 0.25, 0.625, 0.25, 0.625, 0.5, 0.375, 0.5, 0.375, 0.5, 0.625, 0.5, 0.625, 0.75, 0.375, 0.75, 0.375, 0.75, 0.625, 0.75, 0.625, 1.0, 0.375, 1.0, 0.125, 0.5, 0.375, 0.5, 0.375, 0.75, 0.125, 0.75, 0.625, 0.5, 0.875, 0.5, 0.875, 0.75, 0.625, 0.75])
me_cube_005.materials.append(mat_achaean___light)
me_cube_005.update()
me_cylinder = bpy.data.meshes.new('Cylinder')
me_cylinder.from_pydata([(0.0, 0.022, -0.35), (0.0, 0.022, 0.35), (0.011, 0.01905, -0.35), (0.011, 0.01905, 0.35), (0.01905, 0.011, -0.35), (0.01905, 0.011, 0.35), (0.022, 0.0, -0.35), (0.022, 0.0, 0.35), (0.01905, -0.011, -0.35), (0.01905, -0.011, 0.35), (0.011, -0.01905, -0.35), (0.011, -0.01905, 0.35), (0.0, -0.022, -0.35), (0.0, -0.022, 0.35), (-0.011, -0.01905, -0.35), (-0.011, -0.01905, 0.35), (-0.01905, -0.011, -0.35), (-0.01905, -0.011, 0.35), (-0.022, 0.0, -0.35), (-0.022, 0.0, 0.35), (-0.01905, 0.011, -0.35), (-0.01905, 0.011, 0.35), (-0.011, 0.01905, -0.35), (-0.011, 0.01905, 0.35)], [], [(0, 1, 3, 2), (2, 3, 5, 4), (4, 5, 7, 6), (6, 7, 9, 8), (8, 9, 11, 10), (10, 11, 13, 12), (12, 13, 15, 14), (14, 15, 17, 16), (16, 17, 19, 18), (18, 19, 21, 20), (3, 1, 23, 21, 19, 17, 15, 13, 11, 9, 7, 5), (20, 21, 23, 22), (22, 23, 1, 0), (0, 2, 4, 6, 8, 10, 12, 14, 16, 18, 20, 22)])
_uv = me_cylinder.uv_layers.new(name='UVMap')
_uv.uv.foreach_set('vector', [1.0, 0.5, 1.0, 1.0, 0.9167, 1.0, 0.9167, 0.5, 0.9167, 0.5, 0.9167, 1.0, 0.8333, 1.0, 0.8333, 0.5, 0.8333, 0.5, 0.8333, 1.0, 0.75, 1.0, 0.75, 0.5, 0.75, 0.5, 0.75, 1.0, 0.6667, 1.0, 0.6667, 0.5, 0.6667, 0.5, 0.6667, 1.0, 0.5833, 1.0, 0.5833, 0.5, 0.5833, 0.5, 0.5833, 1.0, 0.5, 1.0, 0.5, 0.5, 0.5, 0.5, 0.5, 1.0, 0.4167, 1.0, 0.4167, 0.5, 0.4167, 0.5, 0.4167, 1.0, 0.3333, 1.0, 0.3333, 0.5, 0.3333, 0.5, 0.3333, 1.0, 0.25, 1.0, 0.25, 0.5, 0.25, 0.5, 0.25, 1.0, 0.1667, 1.0, 0.1667, 0.5, 0.37, 0.4578, 0.25, 0.49, 0.13, 0.4578, 0.04215, 0.37, 0.01, 0.25, 0.04215, 0.13, 0.13, 0.04215, 0.25, 0.01, 0.37, 0.04215, 0.4578, 0.13, 0.49, 0.25, 0.4578, 0.37, 0.1667, 0.5, 0.1667, 1.0, 0.08333, 1.0, 0.08333, 0.5, 0.08333, 0.5, 0.08333, 1.0, 7.451e-08, 1.0, 7.451e-08, 0.5, 0.75, 0.49, 0.87, 0.4578, 0.9578, 0.37, 0.99, 0.25, 0.9578, 0.13, 0.87, 0.04215, 0.75, 0.01, 0.63, 0.04215, 0.5422, 0.13, 0.51, 0.25, 0.5422, 0.37, 0.63, 0.4578])
me_cylinder.materials.append(mat_achaean___trim)
me_cylinder.update()
me_cylinder_001 = bpy.data.meshes.new('Cylinder.001')
me_cylinder_001.from_pydata([(0.0, 0.022, -0.1179), (0.0, 0.022, 0.1179), (0.011, 0.01905, -0.1179), (0.011, 0.01905, 0.1179), (0.01905, 0.011, -0.1179), (0.01905, 0.011, 0.1179), (0.022, 0.0, -0.1179), (0.022, 0.0, 0.1179), (0.01905, -0.011, -0.1179), (0.01905, -0.011, 0.1179), (0.011, -0.01905, -0.1179), (0.011, -0.01905, 0.1179), (0.0, -0.022, -0.1179), (0.0, -0.022, 0.1179), (-0.011, -0.01905, -0.1179), (-0.011, -0.01905, 0.1179), (-0.01905, -0.011, -0.1179), (-0.01905, -0.011, 0.1179), (-0.022, 0.0, -0.1179), (-0.022, 0.0, 0.1179), (-0.01905, 0.011, -0.1179), (-0.01905, 0.011, 0.1179), (-0.011, 0.01905, -0.1179), (-0.011, 0.01905, 0.1179)], [], [(0, 1, 3, 2), (2, 3, 5, 4), (4, 5, 7, 6), (6, 7, 9, 8), (8, 9, 11, 10), (10, 11, 13, 12), (12, 13, 15, 14), (14, 15, 17, 16), (16, 17, 19, 18), (18, 19, 21, 20), (3, 1, 23, 21, 19, 17, 15, 13, 11, 9, 7, 5), (20, 21, 23, 22), (22, 23, 1, 0), (0, 2, 4, 6, 8, 10, 12, 14, 16, 18, 20, 22)])
_uv = me_cylinder_001.uv_layers.new(name='UVMap')
_uv.uv.foreach_set('vector', [1.0, 0.5, 1.0, 1.0, 0.9167, 1.0, 0.9167, 0.5, 0.9167, 0.5, 0.9167, 1.0, 0.8333, 1.0, 0.8333, 0.5, 0.8333, 0.5, 0.8333, 1.0, 0.75, 1.0, 0.75, 0.5, 0.75, 0.5, 0.75, 1.0, 0.6667, 1.0, 0.6667, 0.5, 0.6667, 0.5, 0.6667, 1.0, 0.5833, 1.0, 0.5833, 0.5, 0.5833, 0.5, 0.5833, 1.0, 0.5, 1.0, 0.5, 0.5, 0.5, 0.5, 0.5, 1.0, 0.4167, 1.0, 0.4167, 0.5, 0.4167, 0.5, 0.4167, 1.0, 0.3333, 1.0, 0.3333, 0.5, 0.3333, 0.5, 0.3333, 1.0, 0.25, 1.0, 0.25, 0.5, 0.25, 0.5, 0.25, 1.0, 0.1667, 1.0, 0.1667, 0.5, 0.37, 0.4578, 0.25, 0.49, 0.13, 0.4578, 0.04215, 0.37, 0.01, 0.25, 0.04215, 0.13, 0.13, 0.04215, 0.25, 0.01, 0.37, 0.04215, 0.4578, 0.13, 0.49, 0.25, 0.4578, 0.37, 0.1667, 0.5, 0.1667, 1.0, 0.08333, 1.0, 0.08333, 0.5, 0.08333, 0.5, 0.08333, 1.0, 7.451e-08, 1.0, 7.451e-08, 0.5, 0.75, 0.49, 0.87, 0.4578, 0.9578, 0.37, 0.99, 0.25, 0.9578, 0.13, 0.87, 0.04215, 0.75, 0.01, 0.63, 0.04215, 0.5422, 0.13, 0.51, 0.25, 0.5422, 0.37, 0.63, 0.4578])
me_cylinder_001.materials.append(mat_achaean___trim)
me_cylinder_001.update()
me_cylinder_002 = bpy.data.meshes.new('Cylinder.002')
me_cylinder_002.from_pydata([(0.0, 0.022, -0.105), (0.0, 0.022, 0.105), (0.011, 0.01905, -0.105), (0.011, 0.01905, 0.105), (0.01905, 0.011, -0.105), (0.01905, 0.011, 0.105), (0.022, 0.0, -0.105), (0.022, 0.0, 0.105), (0.01905, -0.011, -0.105), (0.01905, -0.011, 0.105), (0.011, -0.01905, -0.105), (0.011, -0.01905, 0.105), (0.0, -0.022, -0.105), (0.0, -0.022, 0.105), (-0.011, -0.01905, -0.105), (-0.011, -0.01905, 0.105), (-0.01905, -0.011, -0.105), (-0.01905, -0.011, 0.105), (-0.022, 0.0, -0.105), (-0.022, 0.0, 0.105), (-0.01905, 0.011, -0.105), (-0.01905, 0.011, 0.105), (-0.011, 0.01905, -0.105), (-0.011, 0.01905, 0.105)], [], [(0, 1, 3, 2), (2, 3, 5, 4), (4, 5, 7, 6), (6, 7, 9, 8), (8, 9, 11, 10), (10, 11, 13, 12), (12, 13, 15, 14), (14, 15, 17, 16), (16, 17, 19, 18), (18, 19, 21, 20), (3, 1, 23, 21, 19, 17, 15, 13, 11, 9, 7, 5), (20, 21, 23, 22), (22, 23, 1, 0), (0, 2, 4, 6, 8, 10, 12, 14, 16, 18, 20, 22)])
_uv = me_cylinder_002.uv_layers.new(name='UVMap')
_uv.uv.foreach_set('vector', [1.0, 0.5, 1.0, 1.0, 0.9167, 1.0, 0.9167, 0.5, 0.9167, 0.5, 0.9167, 1.0, 0.8333, 1.0, 0.8333, 0.5, 0.8333, 0.5, 0.8333, 1.0, 0.75, 1.0, 0.75, 0.5, 0.75, 0.5, 0.75, 1.0, 0.6667, 1.0, 0.6667, 0.5, 0.6667, 0.5, 0.6667, 1.0, 0.5833, 1.0, 0.5833, 0.5, 0.5833, 0.5, 0.5833, 1.0, 0.5, 1.0, 0.5, 0.5, 0.5, 0.5, 0.5, 1.0, 0.4167, 1.0, 0.4167, 0.5, 0.4167, 0.5, 0.4167, 1.0, 0.3333, 1.0, 0.3333, 0.5, 0.3333, 0.5, 0.3333, 1.0, 0.25, 1.0, 0.25, 0.5, 0.25, 0.5, 0.25, 1.0, 0.1667, 1.0, 0.1667, 0.5, 0.37, 0.4578, 0.25, 0.49, 0.13, 0.4578, 0.04215, 0.37, 0.01, 0.25, 0.04215, 0.13, 0.13, 0.04215, 0.25, 0.01, 0.37, 0.04215, 0.4578, 0.13, 0.49, 0.25, 0.4578, 0.37, 0.1667, 0.5, 0.1667, 1.0, 0.08333, 1.0, 0.08333, 0.5, 0.08333, 0.5, 0.08333, 1.0, 7.451e-08, 1.0, 7.451e-08, 0.5, 0.75, 0.49, 0.87, 0.4578, 0.9578, 0.37, 0.99, 0.25, 0.9578, 0.13, 0.87, 0.04215, 0.75, 0.01, 0.63, 0.04215, 0.5422, 0.13, 0.51, 0.25, 0.5422, 0.37, 0.63, 0.4578])
me_cylinder_002.materials.append(mat_achaean___trim)
me_cylinder_002.update()
me_cylinder_003 = bpy.data.meshes.new('Cylinder.003')
me_cylinder_003.from_pydata([(0.0, 0.022, -0.1179), (0.0, 0.022, 0.1179), (0.011, 0.01905, -0.1179), (0.011, 0.01905, 0.1179), (0.01905, 0.011, -0.1179), (0.01905, 0.011, 0.1179), (0.022, 0.0, -0.1179), (0.022, 0.0, 0.1179), (0.01905, -0.011, -0.1179), (0.01905, -0.011, 0.1179), (0.011, -0.01905, -0.1179), (0.011, -0.01905, 0.1179), (0.0, -0.022, -0.1179), (0.0, -0.022, 0.1179), (-0.011, -0.01905, -0.1179), (-0.011, -0.01905, 0.1179), (-0.01905, -0.011, -0.1179), (-0.01905, -0.011, 0.1179), (-0.022, 0.0, -0.1179), (-0.022, 0.0, 0.1179), (-0.01905, 0.011, -0.1179), (-0.01905, 0.011, 0.1179), (-0.011, 0.01905, -0.1179), (-0.011, 0.01905, 0.1179)], [], [(0, 1, 3, 2), (2, 3, 5, 4), (4, 5, 7, 6), (6, 7, 9, 8), (8, 9, 11, 10), (10, 11, 13, 12), (12, 13, 15, 14), (14, 15, 17, 16), (16, 17, 19, 18), (18, 19, 21, 20), (3, 1, 23, 21, 19, 17, 15, 13, 11, 9, 7, 5), (20, 21, 23, 22), (22, 23, 1, 0), (0, 2, 4, 6, 8, 10, 12, 14, 16, 18, 20, 22)])
_uv = me_cylinder_003.uv_layers.new(name='UVMap')
_uv.uv.foreach_set('vector', [1.0, 0.5, 1.0, 1.0, 0.9167, 1.0, 0.9167, 0.5, 0.9167, 0.5, 0.9167, 1.0, 0.8333, 1.0, 0.8333, 0.5, 0.8333, 0.5, 0.8333, 1.0, 0.75, 1.0, 0.75, 0.5, 0.75, 0.5, 0.75, 1.0, 0.6667, 1.0, 0.6667, 0.5, 0.6667, 0.5, 0.6667, 1.0, 0.5833, 1.0, 0.5833, 0.5, 0.5833, 0.5, 0.5833, 1.0, 0.5, 1.0, 0.5, 0.5, 0.5, 0.5, 0.5, 1.0, 0.4167, 1.0, 0.4167, 0.5, 0.4167, 0.5, 0.4167, 1.0, 0.3333, 1.0, 0.3333, 0.5, 0.3333, 0.5, 0.3333, 1.0, 0.25, 1.0, 0.25, 0.5, 0.25, 0.5, 0.25, 1.0, 0.1667, 1.0, 0.1667, 0.5, 0.37, 0.4578, 0.25, 0.49, 0.13, 0.4578, 0.04215, 0.37, 0.01, 0.25, 0.04215, 0.13, 0.13, 0.04215, 0.25, 0.01, 0.37, 0.04215, 0.4578, 0.13, 0.49, 0.25, 0.4578, 0.37, 0.1667, 0.5, 0.1667, 1.0, 0.08333, 1.0, 0.08333, 0.5, 0.08333, 0.5, 0.08333, 1.0, 7.451e-08, 1.0, 7.451e-08, 0.5, 0.75, 0.49, 0.87, 0.4578, 0.9578, 0.37, 0.99, 0.25, 0.9578, 0.13, 0.87, 0.04215, 0.75, 0.01, 0.63, 0.04215, 0.5422, 0.13, 0.51, 0.25, 0.5422, 0.37, 0.63, 0.4578])
me_cylinder_003.materials.append(mat_achaean___trim)
me_cylinder_003.update()
me_cylinder_004 = bpy.data.meshes.new('Cylinder.004')
me_cylinder_004.from_pydata([(0.0, 0.022, -0.105), (0.0, 0.022, 0.105), (0.011, 0.01905, -0.105), (0.011, 0.01905, 0.105), (0.01905, 0.011, -0.105), (0.01905, 0.011, 0.105), (0.022, 0.0, -0.105), (0.022, 0.0, 0.105), (0.01905, -0.011, -0.105), (0.01905, -0.011, 0.105), (0.011, -0.01905, -0.105), (0.011, -0.01905, 0.105), (0.0, -0.022, -0.105), (0.0, -0.022, 0.105), (-0.011, -0.01905, -0.105), (-0.011, -0.01905, 0.105), (-0.01905, -0.011, -0.105), (-0.01905, -0.011, 0.105), (-0.022, 0.0, -0.105), (-0.022, 0.0, 0.105), (-0.01905, 0.011, -0.105), (-0.01905, 0.011, 0.105), (-0.011, 0.01905, -0.105), (-0.011, 0.01905, 0.105)], [], [(0, 1, 3, 2), (2, 3, 5, 4), (4, 5, 7, 6), (6, 7, 9, 8), (8, 9, 11, 10), (10, 11, 13, 12), (12, 13, 15, 14), (14, 15, 17, 16), (16, 17, 19, 18), (18, 19, 21, 20), (3, 1, 23, 21, 19, 17, 15, 13, 11, 9, 7, 5), (20, 21, 23, 22), (22, 23, 1, 0), (0, 2, 4, 6, 8, 10, 12, 14, 16, 18, 20, 22)])
_uv = me_cylinder_004.uv_layers.new(name='UVMap')
_uv.uv.foreach_set('vector', [1.0, 0.5, 1.0, 1.0, 0.9167, 1.0, 0.9167, 0.5, 0.9167, 0.5, 0.9167, 1.0, 0.8333, 1.0, 0.8333, 0.5, 0.8333, 0.5, 0.8333, 1.0, 0.75, 1.0, 0.75, 0.5, 0.75, 0.5, 0.75, 1.0, 0.6667, 1.0, 0.6667, 0.5, 0.6667, 0.5, 0.6667, 1.0, 0.5833, 1.0, 0.5833, 0.5, 0.5833, 0.5, 0.5833, 1.0, 0.5, 1.0, 0.5, 0.5, 0.5, 0.5, 0.5, 1.0, 0.4167, 1.0, 0.4167, 0.5, 0.4167, 0.5, 0.4167, 1.0, 0.3333, 1.0, 0.3333, 0.5, 0.3333, 0.5, 0.3333, 1.0, 0.25, 1.0, 0.25, 0.5, 0.25, 0.5, 0.25, 1.0, 0.1667, 1.0, 0.1667, 0.5, 0.37, 0.4578, 0.25, 0.49, 0.13, 0.4578, 0.04215, 0.37, 0.01, 0.25, 0.04215, 0.13, 0.13, 0.04215, 0.25, 0.01, 0.37, 0.04215, 0.4578, 0.13, 0.49, 0.25, 0.4578, 0.37, 0.1667, 0.5, 0.1667, 1.0, 0.08333, 1.0, 0.08333, 0.5, 0.08333, 0.5, 0.08333, 1.0, 7.451e-08, 1.0, 7.451e-08, 0.5, 0.75, 0.49, 0.87, 0.4578, 0.9578, 0.37, 0.99, 0.25, 0.9578, 0.13, 0.87, 0.04215, 0.75, 0.01, 0.63, 0.04215, 0.5422, 0.13, 0.51, 0.25, 0.5422, 0.37, 0.63, 0.4578])
me_cylinder_004.materials.append(mat_achaean___trim)
me_cylinder_004.update()

# ---- objects
ob_openfa_orthographic_30_degree_camera = bpy.data.objects.new('OpenFA orthographic 30 degree camera', cam_camera)
ob_soft_key = bpy.data.objects.new('Soft key', light_area)
ob_cool_fill = bpy.data.objects.new('Cool fill', light_area_001)
ob_copper_rim = bpy.data.objects.new('Copper rim', light_area_002)
ob_foundation_drum = bpy.data.objects.new('Foundation drum', me_foundation_drum_mesh)
ob_bulb_shaped_chamber = bpy.data.objects.new('Bulb shaped chamber', me_bulb_shaped_chamber_mesh)
ob_tower_crown = bpy.data.objects.new('Tower crown', me_tower_crown_mesh)
ob_inset_service_window = bpy.data.objects.new('Inset service window', me_cube)
ob_inset_service_window_001 = bpy.data.objects.new('Inset service window.001', me_cube_001)
ob_inset_service_window_002 = bpy.data.objects.new('Inset service window.002', me_cube_002)
ob_inset_service_window_003 = bpy.data.objects.new('Inset service window.003', me_cube_003)
ob_inset_service_window_004 = bpy.data.objects.new('Inset service window.004', me_cube_004)
ob_inset_service_window_005 = bpy.data.objects.new('Inset service window.005', me_cube_005)
ob_aerial_stem = bpy.data.objects.new('Aerial stem', me_cylinder)
ob_aerial_fork = bpy.data.objects.new('Aerial fork', me_cylinder_001)
ob_aerial_fork_tine = bpy.data.objects.new('Aerial fork tine', me_cylinder_002)
ob_aerial_fork_001 = bpy.data.objects.new('Aerial fork.001', me_cylinder_003)
ob_aerial_fork_tine_001 = bpy.data.objects.new('Aerial fork tine.001', me_cylinder_004)

# ---- transforms, parenting, visibility, modifiers, constraints
ob_openfa_orthographic_30_degree_camera.location = (9.206, -13.81, 12.93)
ob_openfa_orthographic_30_degree_camera.rotation_euler = (0.9599, 5.558e-09, 0.588)
ob_soft_key.location = (-3.0, -5.0, 8.0)
ob_soft_key.rotation_euler = (0.6945, -4.69e-08, -0.5404)
ob_cool_fill.location = (5.0, -1.0, 5.0)
ob_cool_fill.rotation_euler = (0.9056, 4.58e-09, 1.373)
ob_copper_rim.location = (1.0, 5.0, 6.0)
ob_copper_rim.rotation_euler = (0.7952, -6.254e-08, 2.944)
ob_foundation_drum.location = (0.0, 0.0, 0.0)
_m = ob_foundation_drum.modifiers.new('Preserve industrial profile breaks', 'EDGE_SPLIT')
_m.split_angle = 0.5585
ob_bulb_shaped_chamber.location = (0.0, 0.0, 0.0)
_m = ob_bulb_shaped_chamber.modifiers.new('Preserve industrial profile breaks', 'EDGE_SPLIT')
_m.split_angle = 0.5585
ob_tower_crown.location = (0.0, 0.0, 0.0)
ob_inset_service_window.location = (-0.1, -0.6343, 0.729)
_m = ob_inset_service_window.modifiers.new('Manufactured edge bevel', 'BEVEL')
_m.width = 0.014
_m.width_pct = 0.014
_m.segments = 3
_m = ob_inset_service_window.modifiers.new('Weighted corner normals', 'WEIGHTED_NORMAL')
ob_inset_service_window_001.location = (0.1, -0.6343, 0.729)
_m = ob_inset_service_window_001.modifiers.new('Manufactured edge bevel', 'BEVEL')
_m.width = 0.014
_m.width_pct = 0.014
_m.segments = 3
_m = ob_inset_service_window_001.modifiers.new('Weighted corner normals', 'WEIGHTED_NORMAL')
ob_inset_service_window_002.location = (-0.1, -0.6481, 0.929)
_m = ob_inset_service_window_002.modifiers.new('Manufactured edge bevel', 'BEVEL')
_m.width = 0.014
_m.width_pct = 0.014
_m.segments = 3
_m = ob_inset_service_window_002.modifiers.new('Weighted corner normals', 'WEIGHTED_NORMAL')
ob_inset_service_window_003.location = (0.1, -0.6481, 0.929)
_m = ob_inset_service_window_003.modifiers.new('Manufactured edge bevel', 'BEVEL')
_m.width = 0.014
_m.width_pct = 0.014
_m.segments = 3
_m = ob_inset_service_window_003.modifiers.new('Weighted corner normals', 'WEIGHTED_NORMAL')
ob_inset_service_window_004.location = (-0.1, -0.6619, 1.129)
_m = ob_inset_service_window_004.modifiers.new('Manufactured edge bevel', 'BEVEL')
_m.width = 0.014
_m.width_pct = 0.014
_m.segments = 3
_m = ob_inset_service_window_004.modifiers.new('Weighted corner normals', 'WEIGHTED_NORMAL')
ob_inset_service_window_005.location = (0.1, -0.6619, 1.129)
_m = ob_inset_service_window_005.modifiers.new('Manufactured edge bevel', 'BEVEL')
_m.width = 0.014
_m.width_pct = 0.014
_m.segments = 3
_m = ob_inset_service_window_005.modifiers.new('Weighted corner normals', 'WEIGHTED_NORMAL')
ob_aerial_stem.location = (0.0, 0.0, 3.13)
ob_aerial_stem.rotation_euler = (0.0, -0.0, -3.142)
_m = ob_aerial_stem.modifiers.new('Manufactured edge bevel', 'BEVEL')
_m.width = 0.0044
_m.width_pct = 0.0044
_m.segments = 3
_m = ob_aerial_stem.modifiers.new('Weighted corner normals', 'WEIGHTED_NORMAL')
ob_aerial_fork.location = (-0.075, 0.0, 3.221)
ob_aerial_fork.rotation_euler = (0.6893, 4.831e-08, -1.571)
_m = ob_aerial_fork.modifiers.new('Manufactured edge bevel', 'BEVEL')
_m.width = 0.0044
_m.width_pct = 0.0044
_m.segments = 3
_m = ob_aerial_fork.modifiers.new('Weighted corner normals', 'WEIGHTED_NORMAL')
ob_aerial_fork_tine.location = (-0.15, 0.0, 3.417)
ob_aerial_fork_tine.rotation_euler = (0.0, -0.0, -3.142)
_m = ob_aerial_fork_tine.modifiers.new('Manufactured edge bevel', 'BEVEL')
_m.width = 0.0044
_m.width_pct = 0.0044
_m.segments = 3
_m = ob_aerial_fork_tine.modifiers.new('Weighted corner normals', 'WEIGHTED_NORMAL')
ob_aerial_fork_001.location = (0.075, 0.0, 3.221)
ob_aerial_fork_001.rotation_euler = (0.6893, -4.831e-08, 1.571)
_m = ob_aerial_fork_001.modifiers.new('Manufactured edge bevel', 'BEVEL')
_m.width = 0.0044
_m.width_pct = 0.0044
_m.segments = 3
_m = ob_aerial_fork_001.modifiers.new('Weighted corner normals', 'WEIGHTED_NORMAL')
ob_aerial_fork_tine_001.location = (0.15, 0.0, 3.417)
ob_aerial_fork_tine_001.rotation_euler = (0.0, -0.0, -3.142)
_m = ob_aerial_fork_tine_001.modifiers.new('Manufactured edge bevel', 'BEVEL')
_m.width = 0.0044
_m.width_pct = 0.0044
_m.segments = 3
_m = ob_aerial_fork_tine_001.modifiers.new('Weighted corner normals', 'WEIGHTED_NORMAL')

# ---- collection membership
scene.collection.objects.link(ob_openfa_orthographic_30_degree_camera)
scene.collection.objects.link(ob_soft_key)
scene.collection.objects.link(ob_cool_fill)
scene.collection.objects.link(ob_copper_rim)
col_ac19___asteroid_shield.objects.link(ob_foundation_drum)
col_ac19___asteroid_shield.objects.link(ob_bulb_shaped_chamber)
col_ac19___asteroid_shield.objects.link(ob_tower_crown)
col_ac19___asteroid_shield.objects.link(ob_inset_service_window)
col_ac19___asteroid_shield.objects.link(ob_inset_service_window_001)
col_ac19___asteroid_shield.objects.link(ob_inset_service_window_002)
col_ac19___asteroid_shield.objects.link(ob_inset_service_window_003)
col_ac19___asteroid_shield.objects.link(ob_inset_service_window_004)
col_ac19___asteroid_shield.objects.link(ob_inset_service_window_005)
col_ac19___asteroid_shield.objects.link(ob_aerial_stem)
col_ac19___asteroid_shield.objects.link(ob_aerial_fork)
col_ac19___asteroid_shield.objects.link(ob_aerial_fork_tine)
col_ac19___asteroid_shield.objects.link(ob_aerial_fork_001)
col_ac19___asteroid_shield.objects.link(ob_aerial_fork_tine_001)

# ---- scene / render settings (as saved in the file)
scene.camera = ob_openfa_orthographic_30_degree_camera
scene.frame_start = 1; scene.frame_end = 250; scene.frame_set(1)
scene.render.engine = 'CYCLES'
scene.render.resolution_x = 512
scene.render.resolution_y = 512
scene.render.film_transparent = True
scene.cycles.samples = 32
bpy.context.view_layer.update()
